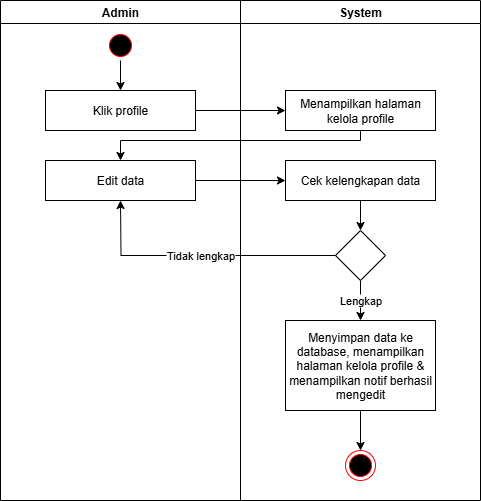

The diagram above was exported from draw.io. Its source (the exported page's mxGraphModel, read from the mxfile embedded in the PNG):
<mxGraphModel dx="786" dy="435" grid="1" gridSize="10" guides="1" tooltips="1" connect="1" arrows="1" fold="1" page="1" pageScale="1" pageWidth="827" pageHeight="1169" math="0" shadow="0">
  <root>
    <mxCell id="0" />
    <mxCell id="1" parent="0" />
    <mxCell id="LsTE3ESBZCpjuAtBOF_5-1" value="Admin" style="swimlane;whiteSpace=wrap;html=1;" vertex="1" parent="1">
      <mxGeometry x="350" y="180" width="240" height="500" as="geometry" />
    </mxCell>
    <mxCell id="LsTE3ESBZCpjuAtBOF_5-2" value="Klik profile" style="rounded=0;whiteSpace=wrap;html=1;" vertex="1" parent="LsTE3ESBZCpjuAtBOF_5-1">
      <mxGeometry x="45" y="90" width="150" height="40" as="geometry" />
    </mxCell>
    <mxCell id="LsTE3ESBZCpjuAtBOF_5-3" style="edgeStyle=orthogonalEdgeStyle;rounded=0;orthogonalLoop=1;jettySize=auto;html=1;exitX=0.5;exitY=1;exitDx=0;exitDy=0;entryX=0.5;entryY=0;entryDx=0;entryDy=0;" edge="1" parent="LsTE3ESBZCpjuAtBOF_5-1" source="LsTE3ESBZCpjuAtBOF_5-4" target="LsTE3ESBZCpjuAtBOF_5-2">
      <mxGeometry relative="1" as="geometry" />
    </mxCell>
    <mxCell id="LsTE3ESBZCpjuAtBOF_5-4" value="" style="ellipse;html=1;shape=startState;fillColor=#000000;strokeColor=#ff0000;" vertex="1" parent="LsTE3ESBZCpjuAtBOF_5-1">
      <mxGeometry x="105" y="30" width="30" height="30" as="geometry" />
    </mxCell>
    <mxCell id="LsTE3ESBZCpjuAtBOF_5-5" value="Edit data" style="rounded=0;whiteSpace=wrap;html=1;" vertex="1" parent="LsTE3ESBZCpjuAtBOF_5-1">
      <mxGeometry x="45" y="160" width="150" height="40" as="geometry" />
    </mxCell>
    <mxCell id="LsTE3ESBZCpjuAtBOF_5-6" value="System" style="swimlane;whiteSpace=wrap;html=1;" vertex="1" parent="1">
      <mxGeometry x="590" y="180" width="240" height="500" as="geometry" />
    </mxCell>
    <mxCell id="LsTE3ESBZCpjuAtBOF_5-7" value="Menampilkan halaman kelola profile" style="rounded=0;whiteSpace=wrap;html=1;" vertex="1" parent="LsTE3ESBZCpjuAtBOF_5-6">
      <mxGeometry x="45" y="90" width="150" height="40" as="geometry" />
    </mxCell>
    <mxCell id="LsTE3ESBZCpjuAtBOF_5-8" value="Cek kelengkapan data" style="rounded=0;whiteSpace=wrap;html=1;" vertex="1" parent="LsTE3ESBZCpjuAtBOF_5-6">
      <mxGeometry x="45" y="160" width="150" height="40" as="geometry" />
    </mxCell>
    <mxCell id="LsTE3ESBZCpjuAtBOF_5-9" value="" style="ellipse;html=1;shape=endState;fillColor=#000000;strokeColor=#ff0000;" vertex="1" parent="LsTE3ESBZCpjuAtBOF_5-6">
      <mxGeometry x="105" y="450" width="30" height="30" as="geometry" />
    </mxCell>
    <mxCell id="LsTE3ESBZCpjuAtBOF_5-10" style="edgeStyle=orthogonalEdgeStyle;rounded=0;orthogonalLoop=1;jettySize=auto;html=1;exitX=0.5;exitY=1;exitDx=0;exitDy=0;entryX=0.5;entryY=0;entryDx=0;entryDy=0;" edge="1" parent="LsTE3ESBZCpjuAtBOF_5-6" source="LsTE3ESBZCpjuAtBOF_5-11" target="LsTE3ESBZCpjuAtBOF_5-9">
      <mxGeometry relative="1" as="geometry" />
    </mxCell>
    <mxCell id="LsTE3ESBZCpjuAtBOF_5-11" value="Menyimpan data ke database, menampilkan halaman kelola profile &amp;amp; menampilkan notif berhasil mengedit" style="rounded=0;whiteSpace=wrap;html=1;" vertex="1" parent="LsTE3ESBZCpjuAtBOF_5-6">
      <mxGeometry x="45" y="320" width="150" height="90" as="geometry" />
    </mxCell>
    <mxCell id="LsTE3ESBZCpjuAtBOF_5-12" value="Lengkap" style="edgeStyle=orthogonalEdgeStyle;rounded=0;orthogonalLoop=1;jettySize=auto;html=1;exitX=0.5;exitY=1;exitDx=0;exitDy=0;entryX=0.5;entryY=0;entryDx=0;entryDy=0;" edge="1" parent="LsTE3ESBZCpjuAtBOF_5-6" source="LsTE3ESBZCpjuAtBOF_5-14" target="LsTE3ESBZCpjuAtBOF_5-11">
      <mxGeometry relative="1" as="geometry" />
    </mxCell>
    <mxCell id="LsTE3ESBZCpjuAtBOF_5-13" style="edgeStyle=orthogonalEdgeStyle;rounded=0;orthogonalLoop=1;jettySize=auto;html=1;exitX=0.5;exitY=1;exitDx=0;exitDy=0;entryX=0.5;entryY=0;entryDx=0;entryDy=0;" edge="1" parent="LsTE3ESBZCpjuAtBOF_5-6" target="LsTE3ESBZCpjuAtBOF_5-14">
      <mxGeometry relative="1" as="geometry">
        <mxPoint x="120" y="200" as="sourcePoint" />
      </mxGeometry>
    </mxCell>
    <mxCell id="LsTE3ESBZCpjuAtBOF_5-14" value="" style="rhombus;whiteSpace=wrap;html=1;" vertex="1" parent="LsTE3ESBZCpjuAtBOF_5-6">
      <mxGeometry x="95" y="230" width="50" height="50" as="geometry" />
    </mxCell>
    <mxCell id="LsTE3ESBZCpjuAtBOF_5-15" value="Tidak lengkap" style="edgeStyle=orthogonalEdgeStyle;rounded=0;orthogonalLoop=1;jettySize=auto;html=1;exitX=0;exitY=0.5;exitDx=0;exitDy=0;entryX=0.5;entryY=1;entryDx=0;entryDy=0;" edge="1" parent="LsTE3ESBZCpjuAtBOF_5-6" source="LsTE3ESBZCpjuAtBOF_5-14">
      <mxGeometry relative="1" as="geometry">
        <mxPoint x="-120" y="200" as="targetPoint" />
      </mxGeometry>
    </mxCell>
    <mxCell id="LsTE3ESBZCpjuAtBOF_5-16" style="edgeStyle=orthogonalEdgeStyle;rounded=0;orthogonalLoop=1;jettySize=auto;html=1;exitX=1;exitY=0.5;exitDx=0;exitDy=0;entryX=0;entryY=0.5;entryDx=0;entryDy=0;" edge="1" parent="1" source="LsTE3ESBZCpjuAtBOF_5-5" target="LsTE3ESBZCpjuAtBOF_5-8">
      <mxGeometry relative="1" as="geometry" />
    </mxCell>
    <mxCell id="LsTE3ESBZCpjuAtBOF_5-17" style="edgeStyle=orthogonalEdgeStyle;rounded=0;orthogonalLoop=1;jettySize=auto;html=1;exitX=1;exitY=0.5;exitDx=0;exitDy=0;" edge="1" parent="1" source="LsTE3ESBZCpjuAtBOF_5-2" target="LsTE3ESBZCpjuAtBOF_5-7">
      <mxGeometry relative="1" as="geometry" />
    </mxCell>
    <mxCell id="LsTE3ESBZCpjuAtBOF_5-18" style="edgeStyle=orthogonalEdgeStyle;rounded=0;orthogonalLoop=1;jettySize=auto;html=1;exitX=0.5;exitY=1;exitDx=0;exitDy=0;entryX=0.5;entryY=0;entryDx=0;entryDy=0;" edge="1" parent="1" source="LsTE3ESBZCpjuAtBOF_5-7" target="LsTE3ESBZCpjuAtBOF_5-5">
      <mxGeometry relative="1" as="geometry">
        <Array as="points">
          <mxPoint x="710" y="320" />
          <mxPoint x="470" y="320" />
        </Array>
      </mxGeometry>
    </mxCell>
  </root>
</mxGraphModel>